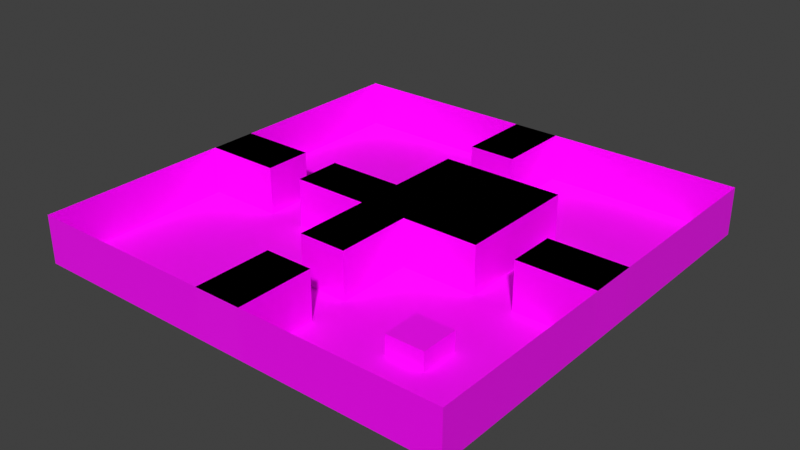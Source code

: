 # Source: vg_lair_battle.blend  (saved by Blender 3.0.42; exported with 4.5.12 LTS)
import bpy
from mathutils import Matrix  # noqa: F401  (used for matrix-valued properties, if any)

bpy.ops.wm.read_factory_settings(use_empty=True)
scene = bpy.context.scene
scene.name = 'Scene'

# ---- collections
col_collection = bpy.data.collections.new('Collection'); scene.collection.children.link(col_collection)

# ---- images (referenced by path relative to the original .blend; pixels are not part of the script)
import os
ASSET_DIR = os.environ.get("B2B_ASSET_DIR", "")  # directory of the original .blend (textures are referenced by path, not embedded)
HERE = os.path.dirname(os.path.abspath(__file__))  # packed textures are extracted next to this script under _unpacked/

def load_image(name, relpath, width, height, colorspace="sRGB"):
    """Load a texture the original file referenced (path relative to the .blend, or extracted next to this script)."""
    p = next((c for c in (os.path.join(HERE, relpath), os.path.join(ASSET_DIR, relpath)) if relpath and os.path.exists(c)), "")
    if p:
        img = bpy.data.images.load(p, check_existing=True)
        img.name = name
    else:  # same state as the original file: an image datablock whose file is absent (Cycles renders it pink)
        img = bpy.data.images.new(name, width, height)
        img.source = "FILE"
        img.filepath = "//" + (relpath or name)
    img.colorspace_settings.name = colorspace
    return img
img_concrete_wall_02_jpg = load_image('concrete_wall_02.jpg', 'concrete_wall_02.jpg', 1024, 1024, 'sRGB')
img_concrete_floor_06_jpg = load_image('concrete_floor_06.jpg', 'concrete_floor_06.jpg', 1024, 1024, 'sRGB')
img_vent_02_png = load_image('vent_02.png', 'vent_02.png', 1024, 1024, 'sRGB')
img_gutter_brown_bottom_jpg = load_image('gutter_brown_bottom.jpg', 'gutter_brown_bottom.jpg', 1024, 1024, 'sRGB')

# ---- materials (node trees are filled in below, after node groups)
mat_wall = bpy.data.materials.new('Wall')
mat_wall.alpha_threshold = 0.0
mat_wall.use_backface_culling = True
mat_wall.use_transparent_shadow = False
mat_wall.line_color = (0.0, 0.0, 0.0, 1.0)
mat_blackness = bpy.data.materials.new('Blackness')
mat_blackness.use_backface_culling = True
mat_blackness.use_transparent_shadow = False
mat_blackness.diffuse_color = (0.0, 0.0, 0.0, 1.0)
mat_blackness.roughness = 1.0
mat_floor = bpy.data.materials.new('Floor')
mat_floor.use_backface_culling = True
mat_floor.use_transparent_shadow = False
mat_vent = bpy.data.materials.new('vent')
mat_vent.use_transparent_shadow = False
mat_gutter_bottom = bpy.data.materials.new('gutter_bottom')
mat_gutter_bottom.use_transparent_shadow = False

# ---- material node trees
mat_wall.use_nodes = True; mat_wall.node_tree.nodes.clear()
_N = mat_wall.node_tree.nodes; _L = mat_wall.node_tree.links
n0 = _N.new('ShaderNodeOutputMaterial'); n0.name = 'Material Output'; n0.location = (300, 300)
n1 = _N.new('ShaderNodeBsdfPrincipled'); n1.name = 'Principled BSDF'; n1.location = (10, 300)
n1.distribution = 'GGX'
n1.subsurface_method = 'RANDOM_WALK_SKIN'
n1.inputs[2].default_value = 0.4
n1.inputs[3].default_value = 1.45
n1.inputs[27].default_value = (0.0, 0.0, 0.0, 1.0)
n1.inputs[28].default_value = 1.0
n2 = _N.new('ShaderNodeTexImage'); n2.name = 'Image Texture'; n2.location = (-280, 280)
n2.image = img_concrete_wall_02_jpg
_L.new(n1.outputs[0], n0.inputs[0])
_L.new(n2.outputs[0], n1.inputs[0])
n0.is_active_output = True
mat_blackness.use_nodes = True; mat_blackness.node_tree.nodes.clear()
_N = mat_blackness.node_tree.nodes; _L = mat_blackness.node_tree.links
n0 = _N.new('ShaderNodeOutputMaterial'); n0.name = 'Material Output'; n0.location = (300, 300)
n1 = _N.new('ShaderNodeBsdfPrincipled'); n1.name = 'Principled BSDF'; n1.location = (10, 300)
n1.distribution = 'GGX'
n1.subsurface_method = 'RANDOM_WALK_SKIN'
n1.inputs[0].default_value = (0.0, 0.0, 0.0, 1.0)
n1.inputs[2].default_value = 1.0
n1.inputs[3].default_value = 1.45
n1.inputs[13].default_value = 0.0
n1.inputs[27].default_value = (0.0, 0.0, 0.0, 1.0)
n1.inputs[28].default_value = 1.0
_L.new(n1.outputs[0], n0.inputs[0])
n0.is_active_output = True
mat_floor.use_nodes = True; mat_floor.node_tree.nodes.clear()
_N = mat_floor.node_tree.nodes; _L = mat_floor.node_tree.links
n0 = _N.new('ShaderNodeBsdfPrincipled'); n0.name = 'Principled BSDF'; n0.location = (10, 300)
n0.distribution = 'GGX'
n0.subsurface_method = 'RANDOM_WALK_SKIN'
n0.inputs[3].default_value = 1.45
n0.inputs[27].default_value = (0.0, 0.0, 0.0, 1.0)
n0.inputs[28].default_value = 1.0
n1 = _N.new('ShaderNodeOutputMaterial'); n1.name = 'Material Output'; n1.location = (300, 300)
n2 = _N.new('ShaderNodeTexImage'); n2.name = 'Image Texture'; n2.location = (-280, 280)
n2.image = img_concrete_floor_06_jpg
_L.new(n0.outputs[0], n1.inputs[0])
_L.new(n2.outputs[0], n0.inputs[0])
n1.is_active_output = True
mat_vent.use_nodes = True; mat_vent.node_tree.nodes.clear()
_N = mat_vent.node_tree.nodes; _L = mat_vent.node_tree.links
n0 = _N.new('ShaderNodeBsdfPrincipled'); n0.name = 'Principled BSDF'; n0.location = (10, 300)
n0.distribution = 'GGX'
n0.subsurface_method = 'RANDOM_WALK_SKIN'
n0.inputs[3].default_value = 1.45
n0.inputs[27].default_value = (0.0, 0.0, 0.0, 1.0)
n0.inputs[28].default_value = 1.0
n1 = _N.new('ShaderNodeOutputMaterial'); n1.name = 'Material Output'; n1.location = (300, 300)
n2 = _N.new('ShaderNodeTexImage'); n2.name = 'Image Texture'; n2.location = (-280, 280)
n2.image = img_vent_02_png
_L.new(n0.outputs[0], n1.inputs[0])
_L.new(n2.outputs[0], n0.inputs[0])
n1.is_active_output = True
mat_gutter_bottom.use_nodes = True; mat_gutter_bottom.node_tree.nodes.clear()
_N = mat_gutter_bottom.node_tree.nodes; _L = mat_gutter_bottom.node_tree.links
n0 = _N.new('ShaderNodeBsdfPrincipled'); n0.name = 'Principled BSDF'; n0.location = (10, 300)
n0.distribution = 'GGX'
n0.subsurface_method = 'RANDOM_WALK_SKIN'
n0.inputs[3].default_value = 1.45
n0.inputs[27].default_value = (0.0, 0.0, 0.0, 1.0)
n0.inputs[28].default_value = 1.0
n1 = _N.new('ShaderNodeOutputMaterial'); n1.name = 'Material Output'; n1.location = (300, 300)
n2 = _N.new('ShaderNodeTexImage'); n2.name = 'Image Texture'; n2.location = (-280, 280)
n2.image = img_gutter_brown_bottom_jpg
_L.new(n0.outputs[0], n1.inputs[0])
_L.new(n2.outputs[0], n0.inputs[0])
n1.is_active_output = True

# ---- world
world_world = bpy.data.worlds.new('World'); scene.world = world_world
world_world.use_nodes = True; world_world.node_tree.nodes.clear()
_N = world_world.node_tree.nodes; _L = world_world.node_tree.links
n0 = _N.new('ShaderNodeOutputWorld'); n0.name = 'World Output'; n0.location = (300, 300)
n1 = _N.new('ShaderNodeBackground'); n1.name = 'Background'; n1.location = (10, 300)
n1.inputs[0].default_value = (0.05088, 0.05088, 0.05088, 1.0)
_L.new(n1.outputs[0], n0.inputs[0])
n0.is_active_output = True
world_world.color = (0.05088, 0.05088, 0.05088)
world_world.use_sun_shadow = False
world_world.sun_shadow_jitter_overblur = 0.0

# ---- meshes
me_cube = bpy.data.meshes.new('Cube')
me_cube.from_pydata([(-0.25, -0.25, 0.0), (-2.25, -0.25, 0.0), (-0.25, -2.25, 0.0), (-2.25, -2.25, 0.0), (-0.25, -1.45, 0.0), (-0.25, -1.05, 0.0), (-2.25, -1.05, 0.0), (-2.25, -1.45, 0.0), (0.25, -1.45, 0.0), (0.25, -1.05, 0.0), (-1.05, -0.25, 0.0), (-1.45, -0.25, 0.0), (-1.45, -2.25, 0.0), (-1.05, -2.25, 0.0), (-1.05, -1.45, 0.0), (-1.45, -1.45, 0.0), (-1.05, -1.05, 0.0), (-1.45, -1.05, 0.0), (-1.05, 0.25, 0.0), (-1.45, 0.25, 0.0), (-1.05, 2.25, 0.0), (-1.45, 2.25, 0.0), (-2.25, 0.25, 0.0), (-2.25, 2.25, 0.0), (-0.25, 0.25, 0.0), (-0.25, 2.25, 0.0), (1.05, -1.45, 0.0), (1.05, -1.05, 0.0), (1.45, -1.45, 0.0), (1.45, -1.05, 0.0), (2.25, -1.45, 0.0), (2.25, -1.05, 0.0), (0.25, -2.25, 0.0), (1.05, -2.25, 0.0), (1.45, -2.25, 0.0), (2.25, -2.25, 0.0), (0.25, -0.25, 0.0), (1.05, -0.25, 0.0), (1.45, -0.25, 0.0), (2.25, -0.25, 0.0), (-1.45, 1.45, 0.0), (-1.45, 1.05, 0.0), (-1.05, 1.05, 0.0), (-1.05, 1.45, 0.0), (-2.25, 1.45, 0.0), (-2.25, 1.05, 0.0), (-0.25, 1.05, 0.0), (-0.25, 1.45, 0.0), (0.25, 1.05, 0.0), (0.25, 1.45, 0.0), (1.05, 1.05, 0.0), (1.05, 1.45, 0.0), (1.05, 0.25, 0.0), (1.45, 0.25, 0.0), (1.45, 1.45, 0.0), (1.45, 1.05, 0.0), (2.25, 0.25, 0.0), (2.25, 1.45, 0.0), (2.25, 1.05, 0.0), (0.25, 2.25, 0.0), (1.05, 2.25, 0.0), (1.45, 2.25, 0.0), (2.25, 2.25, 0.0), (-0.25, -0.25, 0.5), (-0.25, -1.05, 0.5), (0.25, -1.05, 0.5), (-1.05, -0.25, 0.5), (-1.05, 0.25, 0.5), (-0.25, 0.25, 0.5), (0.25, -0.25, 0.5), (1.05, -0.25, 0.5), (-0.25, 1.05, 0.5), (0.25, 1.05, 0.5), (1.05, 1.05, 0.5), (1.05, 0.25, 0.5), (-2.25, -0.25, 0.5), (-0.25, -2.25, 0.5), (-2.25, -2.25, 0.5), (-0.25, -1.45, 0.5), (-2.25, -1.05, 0.5), (-2.25, -1.45, 0.5), (0.25, -1.45, 0.5), (-1.45, -0.25, 0.5), (-1.45, -2.25, 0.5), (-1.05, -2.25, 0.5), (-1.45, 0.25, 0.5), (-1.05, 2.25, 0.5), (-1.45, 2.25, 0.5), (-2.25, 0.25, 0.5), (-2.25, 2.25, 0.5), (-0.25, 2.25, 0.5), (2.25, -1.45, 0.5), (2.25, -1.05, 0.5), (0.25, -2.25, 0.5), (1.05, -2.25, 0.5), (1.45, -2.25, 0.5), (2.25, -2.25, 0.5), (1.45, -0.25, 0.5), (2.25, -0.25, 0.5), (-2.25, 1.45, 0.5), (-2.25, 1.05, 0.5), (-0.25, 1.45, 0.5), (0.25, 1.45, 0.5), (1.45, 0.25, 0.5), (2.25, 0.25, 0.5), (2.25, 1.45, 0.5), (2.25, 1.05, 0.5), (0.25, 2.25, 0.5), (1.05, 2.25, 0.5), (1.45, 2.25, 0.5), (2.25, 2.25, 0.5), (0.25, 0.25, 0.5), (1.05, -1.45, 0.2), (1.05, -1.05, 0.2), (1.45, -1.45, 0.2), (1.45, -1.05, 0.2)], [], [(16, 5, 0, 10), (13, 2, 4, 14), (14, 4, 5, 16), (5, 4, 8, 9), (7, 15, 17, 6), (15, 14, 16, 17), (3, 12, 15, 7), (12, 13, 14, 15), (6, 17, 11, 1), (17, 16, 10, 11), (11, 10, 18, 19), (40, 43, 20, 21), (40, 21, 23, 44), (42, 18, 24, 46), (9, 8, 26, 27), (28, 29, 115, 114), (29, 28, 30, 31), (30, 28, 34, 35), (28, 26, 33, 34), (26, 8, 32, 33), (29, 31, 39, 38), (27, 29, 38, 37), (9, 27, 37, 36), (20, 43, 47, 25), (43, 42, 46, 47), (19, 41, 45, 22), (41, 40, 44, 45), (19, 18, 42, 41), (41, 42, 43, 40), (47, 46, 48, 49), (49, 48, 50, 51), (37, 38, 53, 52), (52, 53, 55, 50), (54, 51, 50, 55), (55, 53, 56, 58), (54, 55, 58, 57), (54, 57, 62, 61), (51, 54, 61, 60), (49, 51, 60, 59), (18, 10, 66, 67), (50, 48, 72, 73), (10, 0, 63, 66), (9, 36, 69, 65), (48, 46, 71, 72), (46, 24, 68, 71), (52, 50, 73, 74), (24, 18, 67, 68), (36, 37, 70, 69), (5, 9, 65, 64), (0, 5, 64, 63), (37, 52, 74, 70), (4, 2, 76, 78), (31, 30, 91, 92), (62, 57, 105, 110), (39, 31, 92, 98), (6, 1, 75, 79), (22, 45, 100, 88), (7, 6, 79, 80), (49, 59, 107, 102), (19, 22, 88, 85), (33, 32, 93, 94), (23, 21, 87, 89), (34, 33, 94, 95), (25, 47, 101, 90), (57, 58, 106, 105), (35, 34, 95, 96), (47, 49, 102, 101), (20, 25, 90, 86), (58, 56, 104, 106), (30, 35, 96, 91), (8, 4, 78, 81), (44, 23, 89, 99), (56, 53, 103, 104), (45, 44, 99, 100), (1, 11, 82, 75), (32, 8, 81, 93), (59, 60, 108, 107), (11, 19, 85, 82), (12, 3, 77, 83), (2, 13, 84, 76), (60, 61, 109, 108), (13, 12, 83, 84), (3, 7, 80, 77), (61, 62, 110, 109), (21, 20, 86, 87), (38, 39, 98, 97), (53, 38, 97, 103), (64, 65, 69, 63), (63, 69, 111, 68), (68, 67, 66, 63), (68, 111, 72, 71), (72, 111, 74, 73), (111, 69, 70, 74), (98, 104, 103, 97), (76, 93, 81, 78), (82, 85, 88, 75), (101, 102, 107, 90), (113, 112, 114, 115), (29, 27, 113, 115), (27, 26, 112, 113), (26, 28, 114, 112), (2, 32, 93, 76), (39, 56, 104, 98), (25, 90, 107, 59), (22, 1, 75, 88)])
me_cube.polygons.foreach_set('material_index', [2, 2, 2, 2, 2, 2, 2, 2, 2, 2, 2, 2, 2, 2, 2, 4, 2, 2, 2, 2, 2, 2, 2, 2, 2, 2, 2, 2, 2, 2, 2, 2, 2, 2, 2, 2, 2, 2, 2, 0, 0, 0, 0, 0, 0, 0, 0, 0, 0, 0, 0, 0, 0, 0, 0, 0, 0, 0, 0, 0, 0, 0, 0, 0, 0, 0, 0, 0, 0, 0, 0, 0, 0, 0, 0, 0, 0, 0, 0, 0, 0, 0, 0, 0, 0, 0, 0, 1, 1, 1, 1, 1, 1, 1, 1, 1, 1, 3, 4, 4, 4, 4, 4, 4, 4])
_uv = me_cube.uv_layers.new(name='UVMap')
_uv.uv.foreach_set('vector', [0.2, 0.2, 1.0, 0.2, 1.0, 1.0, 0.2, 1.0, 0.2, -1.0, 1.0, -1.0, 1.0, -0.2, 0.2, -0.2, 0.2, -0.2, 1.0, -0.2, 1.0, 0.2, 0.2, 0.2, 1.0, 0.2, 1.0, -0.2, 1.5, -0.2, 1.5, 0.2, -1.0, -0.2, -0.2, -0.2, -0.2, 0.2, -1.0, 0.2, -0.2, -0.2, 0.2, -0.2, 0.2, 0.2, -0.2, 0.2, -1.0, -1.0, -0.2, -1.0, -0.2, -0.2, -1.0, -0.2, -0.2, -1.0, 0.2, -1.0, 0.2, -0.2, -0.2, -0.2, -1.0, 0.2, -0.2, 0.2, -0.2, 1.0, -1.0, 1.0, -0.2, 0.2, 0.2, 0.2, 0.2, 1.0, -0.2, 1.0, -0.2, 1.0, 0.2, 1.0, 0.2, 1.5, -0.2, 1.5, -0.2, 2.7, 0.2, 2.7, 0.2, 3.5, -0.2, 3.5, -0.2, 2.7, -0.2, 3.5, -1.0, 3.5, -1.0, 2.7, 0.2, 2.3, 0.2, 1.5, 1.0, 1.5, 1.0, 2.3, 1.5, 0.2, 1.5, -0.2, 2.3, -0.2, 2.3, 0.2, -12.89, -0.04688, -10.78, -0.04688, -10.78, 1.0, -12.89, 1.0, 2.7, 0.2, 2.7, -0.2, 3.5, -0.2, 3.5, 0.2, 3.5, -0.2, 2.7, -0.2, 2.7, -1.0, 3.5, -1.0, 2.7, -0.2, 2.3, -0.2, 2.3, -1.0, 2.7, -1.0, 2.3, -0.2, 1.5, -0.2, 1.5, -1.0, 2.3, -1.0, 2.7, 0.2, 3.5, 0.2, 3.5, 1.0, 2.7, 1.0, 2.3, 0.2, 2.7, 0.2, 2.7, 1.0, 2.3, 1.0, 1.5, 0.2, 2.3, 0.2, 2.3, 1.0, 1.5, 1.0, 0.2, 3.5, 0.2, 2.7, 1.0, 2.7, 1.0, 3.5, 0.2, 2.7, 0.2, 2.3, 1.0, 2.3, 1.0, 2.7, -0.2, 1.5, -0.2, 2.3, -1.0, 2.3, -1.0, 1.5, -0.2, 2.3, -0.2, 2.7, -1.0, 2.7, -1.0, 2.3, -0.2, 1.5, 0.2, 1.5, 0.2, 2.3, -0.2, 2.3, -0.2, 2.3, 0.2, 2.3, 0.2, 2.7, -0.2, 2.7, 1.0, 2.7, 1.0, 2.3, 1.5, 2.3, 1.5, 2.7, 1.5, 2.7, 1.5, 2.3, 2.3, 2.3, 2.3, 2.7, 2.3, 1.0, 2.7, 1.0, 2.7, 1.5, 2.3, 1.5, 2.3, 1.5, 2.7, 1.5, 2.7, 2.3, 2.3, 2.3, 2.7, 2.7, 2.3, 2.7, 2.3, 2.3, 2.7, 2.3, 2.7, 2.3, 2.7, 1.5, 3.5, 1.5, 3.5, 2.3, 2.7, 2.7, 2.7, 2.3, 3.5, 2.3, 3.5, 2.7, 2.7, 2.7, 3.5, 2.7, 3.5, 3.5, 2.7, 3.5, 2.3, 2.7, 2.7, 2.7, 2.7, 3.5, 2.3, 3.5, 1.5, 2.7, 2.3, 2.7, 2.3, 3.5, 1.5, 3.5, -3.0, 0.0, -2.0, 0.0, -2.0, 1.0, -3.0, 1.0, -4.6, 0.0, -3.0, 0.0, -3.0, 1.0, -4.6, 1.0, 0.4, 0.0, 2.0, 0.0, 2.0, 1.0, 0.4, 1.0, 0.4, 0.0, 2.0, 0.0, 2.0, 1.0, 0.4, 1.0, -3.0, 0.0, -2.0, 0.0, -2.0, 1.0, -3.0, 1.0, -4.6, 0.0, -3.0, 0.0, -3.0, 1.0, -4.6, 1.0, 3.0, 0.0, 4.6, 0.0, 4.6, 1.0, 3.0, 1.0, -2.0, 0.0, -0.4, 0.0, -0.4, 1.0, -2.0, 1.0, 3.0, 0.0, 4.6, 0.0, 4.6, 1.0, 3.0, 1.0, 2.0, 0.0, 3.0, 0.0, 3.0, 1.0, 2.0, 1.0, -2.0, 0.0, -0.4, 0.0, -0.4, 1.0, -2.0, 1.0, 2.0, 0.0, 3.0, 0.0, 3.0, 1.0, 2.0, 1.0, 0.4, 0.0, 2.0, 0.0, 2.0, 1.0, 0.4, 1.0, -0.4, 0.0, 0.4, 0.0, 0.4, 1.0, -0.4, 1.0, -7.0, 0.0, -5.4, 0.0, -5.4, 1.0, -7.0, 1.0, -2.0, 0.0, -0.4, 0.0, -0.4, 1.0, -2.0, 1.0, 0.4, 0.0, 2.0, 0.0, 2.0, 1.0, 0.4, 1.0, 3.0, 0.0, 4.6, 0.0, 4.6, 1.0, 3.0, 1.0, -0.4, 0.0, 0.4, 0.0, 0.4, 1.0, -0.4, 1.0, 5.4, 0.0, 7.0, 0.0, 7.0, 1.0, 5.4, 1.0, 0.4, 0.0, 2.0, 0.0, 2.0, 1.0, 0.4, 1.0, -4.6, 0.0, -3.0, 0.0, -3.0, 1.0, -4.6, 1.0, -2.0, 0.0, -0.4, 0.0, -0.4, 1.0, -2.0, 1.0, -5.4, 0.0, -4.6, 0.0, -4.6, 1.0, -5.4, 1.0, -7.0, 0.0, -5.4, 0.0, -5.4, 1.0, -7.0, 1.0, -5.4, 0.0, -4.6, 0.0, -4.6, 1.0, -5.4, 1.0, -7.0, 0.0, -5.4, 0.0, -5.4, 1.0, -7.0, 1.0, 2.0, 0.0, 3.0, 0.0, 3.0, 1.0, 2.0, 1.0, 0.4, 0.0, 2.0, 0.0, 2.0, 1.0, 0.4, 1.0, -4.6, 0.0, -3.0, 0.0, -3.0, 1.0, -4.6, 1.0, 0.4, 0.0, 2.0, 0.0, 2.0, 1.0, 0.4, 1.0, -3.0, 0.0, -2.0, 0.0, -2.0, 1.0, -3.0, 1.0, 5.4, 0.0, 7.0, 0.0, 7.0, 1.0, 5.4, 1.0, -7.0, 0.0, -5.4, 0.0, -5.4, 1.0, -7.0, 1.0, 4.6, 0.0, 5.4, 0.0, 5.4, 1.0, 4.6, 1.0, -2.0, 0.0, -0.4, 0.0, -0.4, 1.0, -2.0, 1.0, -2.0, 0.0, -0.4, 0.0, -0.4, 1.0, -2.0, 1.0, 3.0, 0.0, 4.6, 0.0, 4.6, 1.0, 3.0, 1.0, 2.0, 0.0, 3.0, 0.0, 3.0, 1.0, 2.0, 1.0, 0.4, 0.0, 2.0, 0.0, 2.0, 1.0, 0.4, 1.0, -2.0, 0.0, -0.4, 0.0, -0.4, 1.0, -2.0, 1.0, 4.6, 0.0, 5.4, 0.0, 5.4, 1.0, 4.6, 1.0, -0.4, 0.0, 0.4, 0.0, 0.4, 1.0, -0.4, 1.0, -2.0, 0.0, -0.4, 0.0, -0.4, 1.0, -2.0, 1.0, 5.4, 0.0, 7.0, 0.0, 7.0, 1.0, 5.4, 1.0, -0.4, 0.0, 0.4, 0.0, 0.4, 1.0, -0.4, 1.0, 5.4, 0.0, 7.0, 0.0, 7.0, 1.0, 5.4, 1.0, -3.0, 0.0, -2.0, 0.0, -2.0, 1.0, -3.0, 1.0, 1.0, 0.6667, 1.0, 0.6667, 1.0, 0.6667, 1.0, 1.0, 1.0, 1.0, 1.0, 0.6667, 0.7949, 0.8718, 0.6667, 1.0, 0.6667, 1.0, 0.6667, 1.0, 0.6667, 1.0, 1.0, 1.0, 0.6667, 1.0, 0.7949, 0.8718, 0.6667, 1.0, 0.6667, 1.0, 0.6667, 1.0, 0.7949, 0.8718, 1.0, 0.6667, 1.0, 0.6667, 0.7949, 0.8718, 1.0, 0.6667, 1.0, 0.6667, 1.0, 0.6667, 7.0, 1.0, -7.0, 1.0, -5.4, 1.0, -2.0, 1.0, 2.0, 1.0, -2.0, 1.0, -0.4, 1.0, -2.0, 1.0, 2.0, 1.0, 3.0, 1.0, 2.0, 1.0, -2.0, 1.0, 2.0, 1.0, 3.0, 1.0, 7.0, 1.0, -7.0, 1.0, 1.05, -1.05, 1.05, -1.45, 1.45, -1.45, 1.45, -1.05, -12.89, -0.04688, -10.78, -0.04688, -10.78, 1.0, -12.89, 1.0, 0.2812, -0.04688, 2.391, -0.04688, 2.391, 1.0, 0.2812, 1.0, 0.2812, -0.04688, 2.391, -0.04688, 2.391, 1.0, 0.2812, 1.0, -0.5297, -5.016, 0.5297, -5.016, 0.5297, -3.957, -0.5297, -3.957, -0.5297, -5.016, 0.5297, -5.016, 0.5297, -3.957, -0.5297, -3.957, 0.5297, -5.016, 0.5297, -3.957, -0.5297, -3.957, -0.5297, -5.016, -0.5297, -5.016, 0.5297, -5.016, 0.5297, -3.957, -0.5297, -3.957])
me_cube.materials.append(mat_wall)
me_cube.materials.append(mat_blackness)
me_cube.materials.append(mat_floor)
me_cube.materials.append(mat_vent)
me_cube.materials.append(mat_gutter_bottom)
me_cube.use_remesh_preserve_volume = False
me_cube.use_remesh_preserve_attributes = False
me_cube.use_mirror_vertex_groups = False
me_cube.update()

# ---- objects
ob_room_col = bpy.data.objects.new('room-col', me_cube)

# ---- transforms, parenting, visibility, modifiers, constraints
ob_room_col.location = (0.0, 0.0, 0.0)
ob_room_col.scale = (20.0, 20.0, 20.0)
ob_room_col.lock_rotations_4d = False
ob_room_col.empty_display_type = 'ARROWS'
ob_room_col.lineart.crease_threshold = 0.0

# ---- collection membership
col_collection.objects.link(ob_room_col)

# ---- scene / render settings (as saved in the file)
scene.frame_start = 1; scene.frame_end = 250; scene.frame_set(1)
scene.render.engine = 'BLENDER_EEVEE_NEXT'
scene.cycles.sampling_pattern = 'TABULATED_SOBOL'
scene.cycles.use_light_tree = False
scene.view_settings.view_transform = 'Standard'
bpy.context.view_layer.update()

# ---- added for rendering (the .blend has no active camera and no usable light): camera, sun
cam_auto = bpy.data.cameras.new('AutoCamera')
cam_auto.lens = 50.0
cam_auto.sensor_width = 36.0
cam_auto.clip_end = 2073.08
ob_auto_camera = bpy.data.objects.new('AutoCamera', cam_auto)
scene.collection.objects.link(ob_auto_camera)
ob_auto_camera.location = (118.125, -141.75, 99.4998)
ob_auto_camera.rotation_euler = (1.09748, -7.21219e-08, 0.694738)
scene.camera = ob_auto_camera
light_auto_sun = bpy.data.lights.new('AutoSun', 'SUN')
light_auto_sun.energy = 3.0
light_auto_sun.angle = 0.0523599
ob_auto_sun = bpy.data.objects.new('AutoSun', light_auto_sun)
scene.collection.objects.link(ob_auto_sun)
ob_auto_sun.rotation_euler = (0.872665, 0.174533, 0.523599)
bpy.context.view_layer.update()
